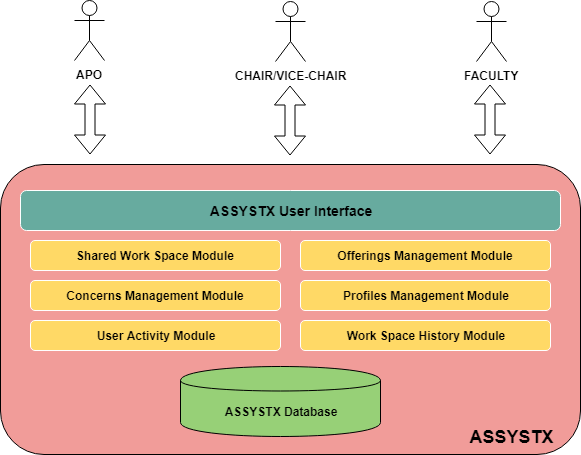

The diagram above was exported from draw.io. Its source (the exported page's mxGraphModel, read from the mxfile embedded in the PNG):
<mxGraphModel dx="1108" dy="462" grid="1" gridSize="10" guides="1" tooltips="1" connect="1" arrows="1" fold="1" page="1" pageScale="1" pageWidth="850" pageHeight="1500" math="0" shadow="0">
  <root>
    <mxCell id="0" />
    <mxCell id="1" parent="0" />
    <mxCell id="DWi3JZ2iKArcolwjHjP4-15" value="" style="rounded=1;whiteSpace=wrap;html=1;fillColor=#F19C99;" vertex="1" parent="1">
      <mxGeometry x="100" y="230" width="580" height="290" as="geometry" />
    </mxCell>
    <mxCell id="Kh_qkKsYN6V4pQ0ymB2L-9" value="" style="shape=flexArrow;endArrow=classic;startArrow=classic;html=1;entryX=0;entryY=1;entryDx=0;entryDy=0;entryPerimeter=0;" parent="1" edge="1">
      <mxGeometry width="50" height="50" relative="1" as="geometry">
        <mxPoint x="189.5" y="220" as="sourcePoint" />
        <mxPoint x="189.5" y="150" as="targetPoint" />
      </mxGeometry>
    </mxCell>
    <mxCell id="Kh_qkKsYN6V4pQ0ymB2L-11" value="" style="shape=flexArrow;endArrow=classic;startArrow=classic;html=1;entryX=0;entryY=1;entryDx=0;entryDy=0;entryPerimeter=0;" parent="1" edge="1">
      <mxGeometry width="50" height="50" relative="1" as="geometry">
        <mxPoint x="389.5" y="221" as="sourcePoint" />
        <mxPoint x="389.5" y="151" as="targetPoint" />
      </mxGeometry>
    </mxCell>
    <mxCell id="Kh_qkKsYN6V4pQ0ymB2L-12" value="" style="shape=flexArrow;endArrow=classic;startArrow=classic;html=1;entryX=0;entryY=1;entryDx=0;entryDy=0;entryPerimeter=0;" parent="1" edge="1">
      <mxGeometry width="50" height="50" relative="1" as="geometry">
        <mxPoint x="589.5" y="220" as="sourcePoint" />
        <mxPoint x="589.5" y="150" as="targetPoint" />
      </mxGeometry>
    </mxCell>
    <mxCell id="Kh_qkKsYN6V4pQ0ymB2L-13" value="&lt;span style=&quot;font-size: 14px&quot;&gt;&lt;b&gt;ASSYSTX User Interface&lt;/b&gt;&lt;/span&gt;" style="rounded=1;whiteSpace=wrap;html=1;strokeColor=#FFFFFF;fillColor=#67AB9F;" parent="1" vertex="1">
      <mxGeometry x="120" y="256" width="540" height="40" as="geometry" />
    </mxCell>
    <mxCell id="Kh_qkKsYN6V4pQ0ymB2L-14" value="&lt;b&gt;Shared Work Space Module&lt;/b&gt;" style="rounded=1;whiteSpace=wrap;html=1;strokeColor=#FFFFFF;fillColor=#FFD966;" parent="1" vertex="1">
      <mxGeometry x="130" y="306" width="250" height="30" as="geometry" />
    </mxCell>
    <mxCell id="Kh_qkKsYN6V4pQ0ymB2L-15" value="&lt;b&gt;Offerings Management Module&lt;/b&gt;" style="rounded=1;whiteSpace=wrap;html=1;strokeColor=#FFFFFF;fillColor=#FFD966;" parent="1" vertex="1">
      <mxGeometry x="400" y="306" width="250" height="30" as="geometry" />
    </mxCell>
    <mxCell id="Kh_qkKsYN6V4pQ0ymB2L-16" value="&lt;b&gt;Profiles Management Module&lt;/b&gt;" style="rounded=1;whiteSpace=wrap;html=1;strokeColor=#FFFFFF;fillColor=#FFD966;" parent="1" vertex="1">
      <mxGeometry x="400" y="346" width="250" height="30" as="geometry" />
    </mxCell>
    <mxCell id="Kh_qkKsYN6V4pQ0ymB2L-17" value="&lt;b&gt;Work Space History Module&lt;/b&gt;" style="rounded=1;whiteSpace=wrap;html=1;strokeColor=#FFFFFF;fillColor=#FFD966;" parent="1" vertex="1">
      <mxGeometry x="400" y="386" width="250" height="30" as="geometry" />
    </mxCell>
    <mxCell id="Kh_qkKsYN6V4pQ0ymB2L-18" value="&lt;b&gt;Concerns Management Module&lt;/b&gt;" style="rounded=1;whiteSpace=wrap;html=1;strokeColor=#FFFFFF;fillColor=#FFD966;" parent="1" vertex="1">
      <mxGeometry x="130" y="346" width="250" height="30" as="geometry" />
    </mxCell>
    <mxCell id="Kh_qkKsYN6V4pQ0ymB2L-19" value="&lt;b&gt;User Activity Module&lt;/b&gt;" style="rounded=1;whiteSpace=wrap;html=1;strokeColor=#FFFFFF;fillColor=#FFD966;" parent="1" vertex="1">
      <mxGeometry x="130" y="386" width="250" height="30" as="geometry" />
    </mxCell>
    <mxCell id="DWi3JZ2iKArcolwjHjP4-1" value="&lt;b&gt;APO&lt;/b&gt;" style="shape=umlActor;verticalLabelPosition=bottom;labelBackgroundColor=#ffffff;verticalAlign=top;html=1;outlineConnect=0;" vertex="1" parent="1">
      <mxGeometry x="174" y="66" width="30" height="60" as="geometry" />
    </mxCell>
    <mxCell id="DWi3JZ2iKArcolwjHjP4-8" value="&lt;b&gt;CHAIR/VICE-CHAIR&lt;/b&gt;" style="shape=umlActor;verticalLabelPosition=bottom;labelBackgroundColor=#ffffff;verticalAlign=top;html=1;outlineConnect=0;" vertex="1" parent="1">
      <mxGeometry x="375" y="67" width="30" height="60" as="geometry" />
    </mxCell>
    <mxCell id="DWi3JZ2iKArcolwjHjP4-9" value="&lt;b&gt;FACULTY&lt;/b&gt;" style="shape=umlActor;verticalLabelPosition=bottom;labelBackgroundColor=#ffffff;verticalAlign=top;html=1;outlineConnect=0;" vertex="1" parent="1">
      <mxGeometry x="576" y="67" width="30" height="60" as="geometry" />
    </mxCell>
    <mxCell id="DWi3JZ2iKArcolwjHjP4-13" value="&lt;b&gt;ASSYSTX Database&lt;/b&gt;" style="shape=cylinder;whiteSpace=wrap;html=1;boundedLbl=1;backgroundOutline=1;fillColor=#97D077;" vertex="1" parent="1">
      <mxGeometry x="280" y="432" width="200" height="70" as="geometry" />
    </mxCell>
    <mxCell id="DWi3JZ2iKArcolwjHjP4-16" value="&lt;b&gt;&lt;font style=&quot;font-size: 18px&quot;&gt;ASSYSTX&lt;/font&gt;&lt;/b&gt;" style="text;html=1;strokeColor=none;fillColor=none;align=center;verticalAlign=middle;whiteSpace=wrap;rounded=0;" vertex="1" parent="1">
      <mxGeometry x="591" y="492" width="40" height="20" as="geometry" />
    </mxCell>
  </root>
</mxGraphModel>